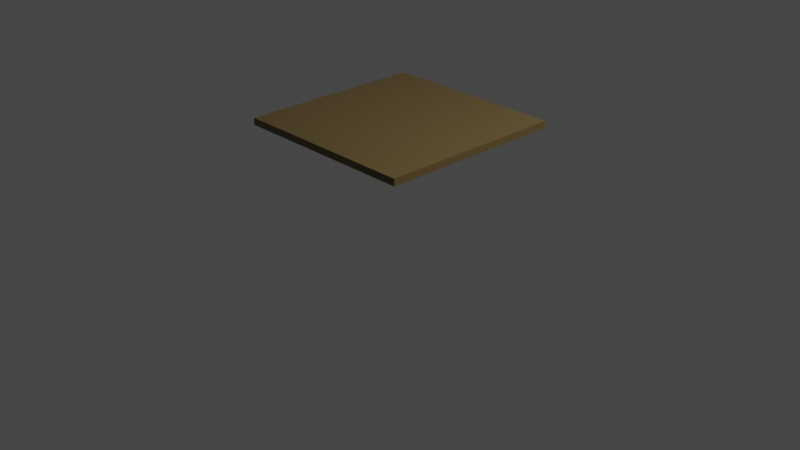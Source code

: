 # Source: WoodCeiling.blend  (saved by Blender 2.92.15; exported with 4.5.12 LTS)
import bpy
from mathutils import Matrix  # noqa: F401  (used for matrix-valued properties, if any)

bpy.ops.wm.read_factory_settings(use_empty=True)
scene = bpy.context.scene
scene.name = 'Scene'

# ---- collections
col_collection = bpy.data.collections.new('Collection'); scene.collection.children.link(col_collection)

# ---- materials (node trees are filled in below, after node groups)
mat_wood = bpy.data.materials.new('Wood')
mat_wood.alpha_threshold = 0.0
mat_wood.use_transparent_shadow = False
mat_wood.line_color = (0.0, 0.0, 0.0, 1.0)
mat_panel = bpy.data.materials.new('Panel')
mat_panel.use_transparent_shadow = False

# ---- material node trees
mat_wood.use_nodes = True; mat_wood.node_tree.nodes.clear()
_N = mat_wood.node_tree.nodes; _L = mat_wood.node_tree.links
n0 = _N.new('ShaderNodeOutputMaterial'); n0.name = 'Material Output'; n0.location = (300, 300)
n1 = _N.new('ShaderNodeBsdfPrincipled'); n1.name = 'Principled BSDF'; n1.location = (10, 300)
n1.distribution = 'GGX'
n1.subsurface_method = 'BURLEY'
n1.inputs[0].default_value = (0.1352, 0.09284, 0.03403, 1.0)
n1.inputs[2].default_value = 0.4
n1.inputs[3].default_value = 1.45
n1.inputs[27].default_value = (0.0, 0.0, 0.0, 1.0)
n1.inputs[28].default_value = 1.0
_L.new(n1.outputs[0], n0.inputs[0])
n0.is_active_output = True
mat_panel.use_nodes = True; mat_panel.node_tree.nodes.clear()
_N = mat_panel.node_tree.nodes; _L = mat_panel.node_tree.links
n0 = _N.new('ShaderNodeBsdfPrincipled'); n0.name = 'Principled BSDF'; n0.location = (10, 300)
n0.distribution = 'GGX'
n0.subsurface_method = 'BURLEY'
n0.inputs[3].default_value = 1.45
n0.inputs[27].default_value = (0.0, 0.0, 0.0, 1.0)
n0.inputs[28].default_value = 1.0
n1 = _N.new('ShaderNodeOutputMaterial'); n1.name = 'Material Output'; n1.location = (300, 300)
_L.new(n0.outputs[0], n1.inputs[0])
n1.is_active_output = True

# ---- world
world_world = bpy.data.worlds.new('World'); scene.world = world_world
world_world.use_nodes = True; world_world.node_tree.nodes.clear()
_N = world_world.node_tree.nodes; _L = world_world.node_tree.links
n0 = _N.new('ShaderNodeOutputWorld'); n0.name = 'World Output'; n0.location = (300, 300)
n1 = _N.new('ShaderNodeBackground'); n1.name = 'Background'; n1.location = (10, 300)
n1.inputs[0].default_value = (0.05088, 0.05088, 0.05088, 1.0)
_L.new(n1.outputs[0], n0.inputs[0])
n0.is_active_output = True
world_world.color = (0.05088, 0.05088, 0.05088)
world_world.use_sun_shadow = False
world_world.sun_shadow_jitter_overblur = 0.0

# ---- cameras
cam_camera = bpy.data.cameras.new('Camera')
cam_camera.clip_end = 100.0
cam_camera.ortho_scale = 7.314

# ---- lights
light_light = bpy.data.lights.new('Light', 'POINT')
light_light.transmission_factor = 0.0
light_light.energy = 1000.0
light_light.shadow_soft_size = 0.1
light_light.shadow_maximum_resolution = 0.006
light_light.use_absolute_resolution = True

# ---- meshes
me_cube = bpy.data.meshes.new('Cube')
me_cube.from_pydata([(0.9311, 0.9311, 1.0), (-1.0, -1.0, 1.074), (0.9311, -0.9311, 1.0), (-1.0, 1.0, 1.074), (-0.9311, 0.9311, 1.0), (1.0, -1.0, 1.074), (-0.9311, -0.9311, 1.0), (1.0, 1.0, 1.074), (1.0, -1.0, 1.0), (-1.0, -1.0, 1.0), (1.0, 1.0, 1.0), (-1.0, 1.0, 1.0), (0.9311, -0.9311, 1.038), (-0.9311, -0.9311, 1.038), (0.9311, 0.9311, 1.038), (-0.9311, 0.9311, 1.038)], [], [(4, 0, 14, 15), (10, 11, 3, 7), (7, 3, 1, 5), (11, 9, 1, 3), (9, 8, 5, 1), (8, 10, 7, 5), (6, 2, 8, 9), (2, 0, 10, 8), (4, 6, 9, 11), (0, 4, 11, 10), (14, 12, 13, 15), (0, 2, 12, 14), (6, 4, 15, 13), (2, 6, 13, 12)])
me_cube.polygons.foreach_set('material_index', [0, 0, 0, 0, 0, 0, 0, 0, 0, 0, 1, 0, 0, 0])
_uv = me_cube.uv_layers.new(name='UVMap')
_uv.uv.foreach_set('vector', [0.8664, 0.5086, 0.6336, 0.5086, 0.6336, 0.5086, 0.8664, 0.5086, 0.625, 0.5, 0.875, 0.5, 0.875, 0.5, 0.625, 0.5, 0.625, 0.5, 0.875, 0.5, 0.875, 0.75, 0.625, 0.75, 0.875, 0.5, 0.875, 0.75, 0.875, 0.75, 0.875, 0.5, 0.875, 0.75, 0.625, 0.75, 0.625, 0.75, 0.875, 0.75, 0.625, 0.75, 0.625, 0.5, 0.625, 0.5, 0.625, 0.75, 0.8664, 0.7414, 0.6336, 0.7414, 0.625, 0.75, 0.875, 0.75, 0.6336, 0.7414, 0.6336, 0.5086, 0.625, 0.5, 0.625, 0.75, 0.8664, 0.5086, 0.8664, 0.7414, 0.875, 0.75, 0.875, 0.5, 0.6336, 0.5086, 0.8664, 0.5086, 0.875, 0.5, 0.625, 0.5, 0.6336, 0.5086, 0.6336, 0.7414, 0.8664, 0.7414, 0.8664, 0.5086, 0.6336, 0.5086, 0.6336, 0.7414, 0.6336, 0.7414, 0.6336, 0.5086, 0.8664, 0.7414, 0.8664, 0.5086, 0.8664, 0.5086, 0.8664, 0.7414, 0.6336, 0.7414, 0.8664, 0.7414, 0.8664, 0.7414, 0.6336, 0.7414])
me_cube.materials.append(mat_wood)
me_cube.materials.append(mat_panel)
me_cube.use_remesh_preserve_volume = False
me_cube.use_remesh_preserve_attributes = False
me_cube.use_mirror_vertex_groups = False
me_cube.update()

# ---- objects
ob_cube = bpy.data.objects.new('Cube', me_cube)
ob_light = bpy.data.objects.new('Light', light_light)
ob_camera = bpy.data.objects.new('Camera', cam_camera)

# ---- transforms, parenting, visibility, modifiers, constraints
ob_cube.location = (0.0, 0.0, 0.0)
ob_cube.lock_rotations_4d = False
ob_cube.empty_display_type = 'ARROWS'
ob_cube.lineart.crease_threshold = 0.0
ob_light.location = (4.076, 1.005, 5.904)
ob_light.rotation_euler = (0.6503, 0.05522, 1.866)
ob_light.lock_rotations_4d = False
ob_light.empty_display_type = 'ARROWS'
ob_light.color = (0.0, 0.0, 0.0, 0.0)
ob_light.lineart.crease_threshold = 0.0
ob_camera.location = (7.359, -6.926, 4.958)
ob_camera.rotation_euler = (1.109, 0.0, 0.8149)
ob_camera.lock_rotations_4d = False
ob_camera.empty_display_type = 'ARROWS'
ob_camera.color = (0.0, 0.0, 0.0, 0.0)
ob_camera.display_type = 'WIRE'
ob_camera.lineart.crease_threshold = 0.0

# ---- collection membership
col_collection.objects.link(ob_cube)
col_collection.objects.link(ob_light)
col_collection.objects.link(ob_camera)

# ---- scene / render settings (as saved in the file)
scene.camera = ob_camera
scene.frame_start = 1; scene.frame_end = 250; scene.frame_set(1)
scene.render.engine = 'BLENDER_EEVEE_NEXT'
scene.cycles.use_denoising = False
scene.cycles.samples = 128
scene.cycles.sampling_pattern = 'TABULATED_SOBOL'
scene.cycles.use_adaptive_sampling = False
scene.cycles.use_light_tree = False
scene.view_settings.view_transform = 'Filmic'
bpy.context.view_layer.update()
